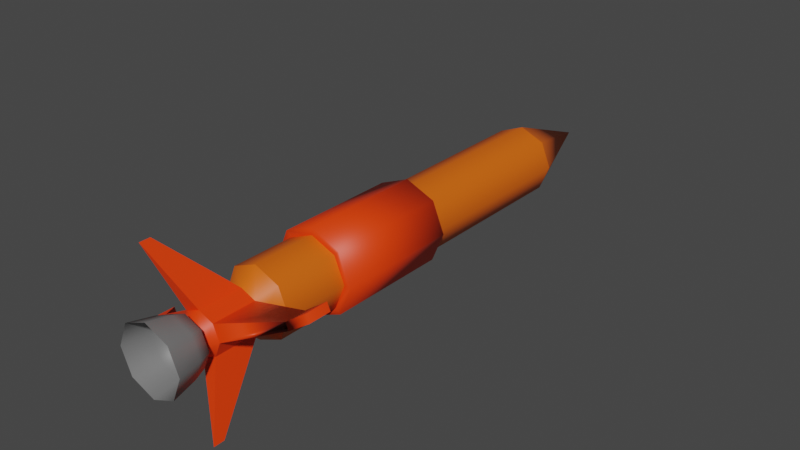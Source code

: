 # Source: FireMissle.blend  (saved by Blender 2.82.7; exported with 4.5.12 LTS)
import bpy
from mathutils import Matrix  # noqa: F401  (used for matrix-valued properties, if any)

bpy.ops.wm.read_factory_settings(use_empty=True)
scene = bpy.context.scene
scene.name = 'Scene'

# ---- collections
col_collection = bpy.data.collections.new('Collection'); scene.collection.children.link(col_collection)

# ---- materials (node trees are filled in below, after node groups)
mat_firemissle_1 = bpy.data.materials.new('FireMissle_1')
mat_firemissle_1.use_transparent_shadow = False
mat_firemissle_2 = bpy.data.materials.new('FireMissle_2')
mat_firemissle_2.use_transparent_shadow = False
mat_firemissle_3 = bpy.data.materials.new('FireMissle_3')
mat_firemissle_3.use_transparent_shadow = False

# ---- node groups
ng_auto_smooth = bpy.data.node_groups.new('Auto Smooth', 'GeometryNodeTree')
_s = ng_auto_smooth.interface.new_socket(name='Geometry', in_out='OUTPUT', socket_type='NodeSocketGeometry')
_s = ng_auto_smooth.interface.new_socket(name='Geometry', in_out='INPUT', socket_type='NodeSocketGeometry')
_s = ng_auto_smooth.interface.new_socket(name='Angle', in_out='INPUT', socket_type='NodeSocketFloat')
_s.subtype = 'ANGLE'
_s.min_value = 0.0
_s.max_value = 3.142
ng_auto_smooth.is_modifier = True
_N = ng_auto_smooth.nodes; _L = ng_auto_smooth.links
n0 = _N.new('NodeGroupOutput'); n0.name = 'Group Output'; n0.location = (480, -100)
n1 = _N.new('NodeGroupInput'); n1.name = 'Group Input'; n1.location = (-420, -300)
n2 = _N.new('NodeGroupInput'); n2.name = 'Group Input.001'; n2.location = (-60, -100)
n3 = _N.new('GeometryNodeSetShadeSmooth'); n3.name = 'Set Shade Smooth'; n3.location = (120, -100)
n3.domain = 'EDGE'
n4 = _N.new('GeometryNodeSetShadeSmooth'); n4.name = 'Set Shade Smooth.001'; n4.location = (300, -100)
n5 = _N.new('GeometryNodeInputMeshEdgeAngle'); n5.name = 'Edge Angle'; n5.location = (-420, -220)
n6 = _N.new('GeometryNodeInputEdgeSmooth'); n6.name = 'Is Edge Smooth'; n6.location = (-60, -160)
n7 = _N.new('GeometryNodeInputShadeSmooth'); n7.name = 'Is Face Smooth'; n7.location = (-240, -340)
n8 = _N.new('FunctionNodeBooleanMath'); n8.name = 'Boolean Math'; n8.location = (-60, -220)
n9 = _N.new('FunctionNodeCompare'); n9.name = 'Compare'; n9.location = (-240, -180)
n9.operation = 'LESS_EQUAL'
_L.new(n5.outputs[0], n9.inputs[0])
_L.new(n4.outputs[0], n0.inputs[0])
_L.new(n1.outputs[1], n9.inputs[1])
_L.new(n9.outputs[0], n8.inputs[0])
_L.new(n7.outputs[0], n8.inputs[1])
_L.new(n2.outputs[0], n3.inputs[0])
_L.new(n6.outputs[0], n3.inputs[1])
_L.new(n3.outputs[0], n4.inputs[0])
_L.new(n8.outputs[0], n3.inputs[2])
n0.is_active_output = True

# ---- material node trees
mat_firemissle_1.use_nodes = True; mat_firemissle_1.node_tree.nodes.clear()
_N = mat_firemissle_1.node_tree.nodes; _L = mat_firemissle_1.node_tree.links
n0 = _N.new('ShaderNodeOutputMaterial'); n0.name = 'Material Output'; n0.location = (300, 300)
n1 = _N.new('ShaderNodeBsdfPrincipled'); n1.name = 'Principled BSDF'; n1.location = (10, 300)
n1.distribution = 'GGX'
n1.subsurface_method = 'BURLEY'
n1.inputs[0].default_value = (0.8, 0.1266, 0.003604, 1.0)
n1.inputs[3].default_value = 1.45
n1.inputs[27].default_value = (0.0, 0.0, 0.0, 1.0)
n1.inputs[28].default_value = 1.0
_L.new(n1.outputs[0], n0.inputs[0])
n0.is_active_output = True
mat_firemissle_2.use_nodes = True; mat_firemissle_2.node_tree.nodes.clear()
_N = mat_firemissle_2.node_tree.nodes; _L = mat_firemissle_2.node_tree.links
n0 = _N.new('ShaderNodeOutputMaterial'); n0.name = 'Material Output'; n0.location = (300, 300)
n1 = _N.new('ShaderNodeBsdfPrincipled'); n1.name = 'Principled BSDF'; n1.location = (10, 300)
n1.distribution = 'GGX'
n1.subsurface_method = 'BURLEY'
n1.inputs[0].default_value = (1.0, 0.0464, 0.0, 1.0)
n1.inputs[3].default_value = 1.45
n1.inputs[27].default_value = (0.0, 0.0, 0.0, 1.0)
n1.inputs[28].default_value = 1.0
_L.new(n1.outputs[0], n0.inputs[0])
n0.is_active_output = True
mat_firemissle_3.use_nodes = True; mat_firemissle_3.node_tree.nodes.clear()
_N = mat_firemissle_3.node_tree.nodes; _L = mat_firemissle_3.node_tree.links
n0 = _N.new('ShaderNodeOutputMaterial'); n0.name = 'Material Output'; n0.location = (300, 300)
n1 = _N.new('ShaderNodeBsdfPrincipled'); n1.name = 'Principled BSDF'; n1.location = (10, 300)
n1.distribution = 'GGX'
n1.subsurface_method = 'BURLEY'
n1.inputs[0].default_value = (0.1789, 0.1789, 0.1789, 1.0)
n1.inputs[3].default_value = 1.45
n1.inputs[27].default_value = (0.0, 0.0, 0.0, 1.0)
n1.inputs[28].default_value = 1.0
_L.new(n1.outputs[0], n0.inputs[0])
n0.is_active_output = True

# ---- world
world_world = bpy.data.worlds.new('World'); scene.world = world_world
world_world.use_nodes = True; world_world.node_tree.nodes.clear()
_N = world_world.node_tree.nodes; _L = world_world.node_tree.links
n0 = _N.new('ShaderNodeOutputWorld'); n0.name = 'World Output'; n0.location = (300, 300)
n1 = _N.new('ShaderNodeBackground'); n1.name = 'Background'; n1.location = (10, 300)
n1.inputs[0].default_value = (0.05088, 0.05088, 0.05088, 1.0)
_L.new(n1.outputs[0], n0.inputs[0])
n0.is_active_output = True
world_world.color = (0.05088, 0.05088, 0.05088)
world_world.use_sun_shadow = False
world_world.sun_shadow_jitter_overblur = 0.0

# ---- meshes
me_cylinder_002 = bpy.data.meshes.new('Cylinder.002')
me_cylinder_002.from_pydata([(-1.863e-09, 0.08769, -0.1695), (-1.863e-09, 0.08769, -1.097), (0.062, 0.062, -0.1695), (0.062, 0.062, -1.097), (0.08769, 1.611e-08, -0.1695), (0.08769, -1.03e-09, -1.097), (0.062, -0.062, -0.1695), (0.062, -0.062, -1.097), (-9.529e-09, -0.08769, -0.1695), (-9.529e-09, -0.08769, -1.097), (-0.062, -0.062, -0.1695), (-0.062, -0.062, -1.097), (-0.08769, 2.099e-08, -0.1695), (-0.08769, 3.849e-09, -1.097), (-0.062, 0.062, -0.1695), (-0.062, 0.062, -1.097), (-2.696e-09, 8.405e-09, -1.33), (0.062, -0.062, -0.6392), (0.08769, 1.315e-08, -0.3299), (0.08769, 7.434e-09, -0.6392), (0.062, 0.062, -0.3299), (0.062, 0.062, -0.6392), (-1.863e-09, 0.08769, -0.6392), (-1.863e-09, 0.08769, -0.3299), (0.062, -0.062, -0.3299), (-9.529e-09, -0.08769, -0.6392), (-9.529e-09, -0.08769, -0.3299), (-0.062, -0.062, -0.6392), (-0.062, -0.062, -0.3299), (-0.08769, 1.231e-08, -0.6392), (-0.08769, 1.803e-08, -0.3299), (-0.062, 0.062, -0.6392), (-0.062, 0.062, -0.3299), (-0.1052, 1.034e-08, -0.6392), (-0.1052, 2.187e-08, -0.3299), (-0.07441, -0.07441, -0.6392), (-0.07441, -0.07441, -0.3299), (-1.106e-08, -0.1052, -0.6392), (-1.106e-08, -0.1052, -0.3299), (0.07441, -0.07441, -0.6392), (0.07441, -0.07441, -0.3299), (0.1052, 4.485e-09, -0.6392), (0.1052, 1.601e-08, -0.3299), (0.07441, 0.07441, -0.6392), (0.07441, 0.07441, -0.3299), (-1.863e-09, 0.1052, -0.3299), (-1.863e-09, 0.1052, -0.6392), (-0.07441, 0.07441, -0.6392), (-0.07441, 0.07441, -0.3299), (-1.863e-09, 0.05244, -0.1297), (0.03708, 0.03708, -0.1297), (0.05244, 1.327e-08, -0.1297), (0.03708, -0.03708, -0.1297), (-6.447e-09, -0.05244, -0.1297), (-0.03708, -0.03708, -0.1297), (-0.05244, 1.619e-08, -0.1297), (-0.03708, 0.03708, -0.1297), (-1.863e-09, 0.05244, -0.02115), (0.03708, 0.03708, -0.02115), (0.05244, 5.077e-09, -0.02115), (0.03708, -0.03708, -0.02115), (-6.447e-09, -0.05244, -0.02115), (-0.03708, -0.03708, -0.02115), (-0.05244, 7.994e-09, -0.02115), (-0.03708, 0.03708, -0.02115), (1.255e-09, 0.0364, 0.0), (0.02574, 0.02574, 0.0), (0.02574, -0.02574, 0.0), (-0.02574, -0.02574, 0.0), (-0.0364, -2.756e-09, 0.0), (0.0364, -4.781e-09, 0.0), (-1.927e-09, -0.0364, 0.0), (-0.02574, 0.02574, 0.0), (1.255e-09, 0.06068, 0.01198), (0.04291, 0.04291, 0.01198), (0.06068, -6.777e-09, 0.01198), (0.04291, -0.04291, 0.01198), (-4.049e-09, -0.06068, 0.01198), (-0.04291, -0.04291, 0.01198), (-0.06068, -3.401e-09, 0.01198), (-0.04291, 0.04291, 0.01198), (1.255e-09, 0.07143, 0.04184), (0.05051, 0.05051, 0.04184), (0.07143, -1.166e-08, 0.04184), (0.05051, -0.05051, 0.04184), (-4.989e-09, -0.07143, 0.04184), (-0.05051, -0.05051, 0.04184), (-0.07143, -7.689e-09, 0.04184), (-0.05051, 0.05051, 0.04184), (1.255e-09, 0.08468, 0.1032), (0.05988, 0.05988, 0.1032), (0.08468, -1.729e-08, 0.1032), (0.05988, -0.05988, 0.1032), (-6.148e-09, -0.08468, 0.1032), (-0.05988, -0.05988, 0.1032), (-0.08468, -1.258e-08, 0.1032), (-0.05988, 0.05988, 0.1032), (0.2034, 0.09428, -0.1005), (0.2105, 0.07714, -0.1005), (-0.2034, -0.09428, -0.1005), (-0.2105, -0.07714, -0.1005), (0.2034, 0.09428, -0.05033), (0.2105, 0.07714, -0.05033), (-0.2034, -0.09428, -0.05033), (-0.2105, -0.07714, -0.05033), (0.2034, 0.09428, -0.1005), (0.2105, 0.07714, -0.1005), (0.2034, 0.09428, -0.05033), (0.2105, 0.07714, -0.05033), (0.2226, 0.1032, -0.1386), (0.2304, 0.08444, -0.1386), (0.2226, 0.1032, -0.08367), (0.2304, 0.08444, -0.08367), (-0.2226, -0.1032, -0.1386), (-0.2304, -0.08444, -0.1386), (-0.2226, -0.1032, -0.08367), (-0.2304, -0.08444, -0.08367), (0.08041, -0.1941, 0.01119), (-0.08026, 0.1938, 0.01119), (0.08041, -0.1941, 0.03795), (-0.08026, 0.1938, 0.03795)], [], [(22, 1, 3, 21), (21, 3, 5, 19), (19, 5, 7, 17), (17, 7, 9, 25), (25, 9, 11, 27), (27, 11, 13, 29), (11, 9, 16), (29, 13, 15, 31), (31, 15, 1, 22), (5, 3, 16), (1, 15, 16), (3, 1, 16), (7, 5, 16), (13, 11, 16), (9, 7, 16), (15, 13, 16), (14, 32, 23, 0), (21, 19, 41, 43), (12, 30, 32, 14), (27, 29, 33, 35), (10, 28, 30, 12), (18, 20, 44, 42), (8, 26, 28, 10), (30, 28, 36, 34), (6, 24, 26, 8), (19, 17, 39, 41), (4, 18, 24, 6), (29, 31, 47, 33), (2, 20, 18, 4), (24, 18, 42, 40), (0, 23, 20, 2), (32, 30, 34, 48), (48, 47, 46, 45), (34, 33, 47, 48), (36, 35, 33, 34), (38, 37, 35, 36), (40, 39, 37, 38), (42, 41, 39, 40), (44, 43, 41, 42), (45, 46, 43, 44), (28, 26, 38, 36), (20, 23, 45, 44), (25, 27, 35, 37), (23, 32, 48, 45), (22, 21, 43, 46), (26, 24, 40, 38), (31, 22, 46, 47), (17, 25, 37, 39), (4, 6, 52, 51), (10, 12, 55, 54), (6, 8, 53, 52), (12, 14, 56, 55), (2, 4, 51, 50), (8, 10, 54, 53), (14, 0, 49, 56), (0, 2, 50, 49), (55, 56, 64, 63), (53, 54, 62, 61), (51, 52, 60, 59), (49, 50, 58, 57), (61, 60, 119), (51, 59, 102, 98), (49, 57, 120, 118), (63, 62, 103, 104), (62, 63, 69, 68), (60, 61, 71, 67), (58, 59, 70, 66), (63, 64, 72, 69), (61, 62, 68, 71), (59, 60, 67, 70), (57, 58, 66, 65), (64, 57, 65, 72), (69, 72, 80, 79), (71, 68, 78, 77), (70, 67, 76, 75), (65, 66, 74, 73), (72, 65, 73, 80), (68, 69, 79, 78), (67, 71, 77, 76), (66, 70, 75, 74), (74, 75, 83, 82), (79, 80, 88, 87), (77, 78, 86, 85), (75, 76, 84, 83), (73, 74, 82, 81), (80, 73, 81, 88), (78, 79, 87, 86), (76, 77, 85, 84), (88, 81, 89, 96), (86, 87, 95, 94), (84, 85, 93, 92), (82, 83, 91, 90), (87, 88, 96, 95), (85, 86, 94, 93), (83, 84, 92, 91), (81, 82, 90, 89), (103, 99, 113, 115), (102, 101, 107, 108), (59, 58, 101, 102), (55, 63, 104, 100), (58, 50, 97, 101), (62, 54, 99, 103), (54, 55, 100, 99), (50, 51, 98, 97), (106, 108, 112, 110), (97, 98, 106, 105), (101, 97, 105, 107), (98, 102, 108, 106), (109, 110, 112, 111), (105, 106, 110, 109), (107, 105, 109, 111), (108, 107, 111, 112), (113, 114, 116, 115), (104, 103, 115, 116), (99, 100, 114, 113), (100, 104, 116, 114), (53, 61, 119, 117), (60, 52, 117, 119), (56, 49, 118), (64, 56, 118, 120), (52, 53, 117), (57, 64, 120)])
me_cylinder_002.polygons.foreach_set('use_smooth', [True] * 122)
me_cylinder_002.polygons.foreach_set('material_index', [0, 0, 0, 0, 0, 0, 0, 0, 0, 0, 0, 0, 0, 0, 0, 0, 0, 1, 0, 1, 0, 1, 0, 1, 0, 1, 0, 1, 0, 1, 0, 1, 1, 1, 1, 1, 1, 1, 1, 1, 1, 1, 1, 1, 1, 1, 1, 1, 0, 0, 0, 0, 0, 0, 0, 0, 1, 1, 1, 1, 1, 1, 1, 1, 1, 1, 1, 1, 1, 1, 1, 1, 2, 2, 2, 2, 2, 2, 2, 2, 2, 2, 2, 2, 2, 2, 2, 2, 2, 2, 2, 2, 2, 2, 2, 2, 1, 1, 1, 1, 1, 1, 1, 1, 1, 1, 1, 1, 1, 1, 1, 1, 1, 1, 1, 1, 1, 1, 0, 1, 0, 1])
_k = set([(0, 2), (0, 14), (1, 3), (1, 15), (2, 4), (3, 5), (4, 6), (5, 7), (6, 8), (7, 9), (8, 10), (9, 11), (10, 12), (11, 13), (12, 14), (13, 15), (17, 19), (17, 25), (18, 20), (18, 24), (19, 21), (20, 23), (21, 22), (22, 31), (23, 32), (24, 26), (25, 27), (26, 28), (27, 29), (28, 30), (29, 31), (30, 32), (45, 46), (49, 50), (49, 56), (49, 57), (49, 118), (50, 51), (50, 58), (50, 97), (51, 52), (51, 59), (51, 98), (52, 53), (52, 60), (52, 117), (53, 54), (53, 61), (53, 117), (54, 55), (54, 62), (54, 99), (55, 56), (55, 63), (55, 100), (56, 64), (56, 118), (57, 58), (57, 64), (57, 120), (58, 59), (58, 101), (59, 60), (59, 102), (60, 61), (60, 119), (61, 62), (61, 119), (62, 63), (62, 103), (63, 64), (63, 104), (64, 120), (65, 66), (65, 72), (66, 70), (67, 70), (67, 71), (68, 69), (68, 71), (69, 72), (99, 113), (100, 114), (103, 115), (104, 116), (105, 109), (106, 110), (107, 111), (108, 112), (109, 110), (109, 111), (110, 112), (113, 115), (114, 116), (117, 119), (118, 120)])
me_cylinder_002.attributes.new('sharp_edge', 'BOOLEAN', 'EDGE').data.foreach_set('value', [ (min(e.vertices), max(e.vertices)) in _k for e in me_cylinder_002.edges])
_uv = me_cylinder_002.uv_layers.new(name='UVMap')
_uv.uv.foreach_set('vector', [1.0, 0.7531, 1.0, 1.0, 0.875, 1.0, 0.875, 0.7531, 0.875, 0.7531, 0.875, 1.0, 0.75, 1.0, 0.75, 0.7531, 0.75, 0.7531, 0.75, 1.0, 0.625, 1.0, 0.625, 0.7531, 0.625, 0.7531, 0.625, 1.0, 0.5, 1.0, 0.5, 0.7531, 0.5, 0.7531, 0.5, 1.0, 0.375, 1.0, 0.375, 0.7531, 0.375, 0.7531, 0.375, 1.0, 0.25, 1.0, 0.25, 0.7531, 0.375, 1.0, 0.5, 1.0, 0.375, 1.0, 0.25, 0.7531, 0.25, 1.0, 0.125, 1.0, 0.125, 0.7531, 0.125, 0.7531, 0.125, 1.0, 0.0, 1.0, 0.0, 0.7531, 0.75, 1.0, 0.875, 1.0, 0.75, 1.0, 0.0, 1.0, 0.125, 1.0, 0.0, 1.0, 0.875, 1.0, 1.0, 1.0, 0.875, 1.0, 0.625, 1.0, 0.75, 1.0, 0.625, 1.0, 0.25, 1.0, 0.375, 1.0, 0.25, 1.0, 0.5, 1.0, 0.625, 1.0, 0.5, 1.0, 0.125, 1.0, 0.25, 1.0, 0.125, 1.0, 0.125, 0.5, 0.125, 0.5864, 0.0, 0.5864, 0.0, 0.5, 0.875, 0.7531, 0.75, 0.7531, 0.75, 0.7531, 0.875, 0.7531, 0.25, 0.5, 0.25, 0.5864, 0.125, 0.5864, 0.125, 0.5, 0.375, 0.7531, 0.25, 0.7531, 0.25, 0.7531, 0.375, 0.7531, 0.375, 0.5, 0.375, 0.5864, 0.25, 0.5864, 0.25, 0.5, 0.75, 0.5864, 0.875, 0.5864, 0.875, 0.5864, 0.75, 0.5864, 0.5, 0.5, 0.5, 0.5864, 0.375, 0.5864, 0.375, 0.5, 0.25, 0.5864, 0.375, 0.5864, 0.375, 0.5864, 0.25, 0.5864, 0.625, 0.5, 0.625, 0.5864, 0.5, 0.5864, 0.5, 0.5, 0.75, 0.7531, 0.625, 0.7531, 0.625, 0.7531, 0.75, 0.7531, 0.75, 0.5, 0.75, 0.5864, 0.625, 0.5864, 0.625, 0.5, 0.25, 0.7531, 0.125, 0.7531, 0.125, 0.7531, 0.25, 0.7531, 0.875, 0.5, 0.875, 0.5864, 0.75, 0.5864, 0.75, 0.5, 0.625, 0.5864, 0.75, 0.5864, 0.75, 0.5864, 0.625, 0.5864, 1.0, 0.5, 1.0, 0.5864, 0.875, 0.5864, 0.875, 0.5, 0.125, 0.5864, 0.25, 0.5864, 0.25, 0.5864, 0.125, 0.5864, 0.125, 0.5864, 0.125, 0.7531, 0.0, 0.7531, 0.0, 0.5864, 0.25, 0.5864, 0.25, 0.7531, 0.125, 0.7531, 0.125, 0.5864, 0.375, 0.5864, 0.375, 0.7531, 0.25, 0.7531, 0.25, 0.5864, 0.5, 0.5864, 0.5, 0.7531, 0.375, 0.7531, 0.375, 0.5864, 0.625, 0.5864, 0.625, 0.7531, 0.5, 0.7531, 0.5, 0.5864, 0.75, 0.5864, 0.75, 0.7531, 0.625, 0.7531, 0.625, 0.5864, 0.875, 0.5864, 0.875, 0.7531, 0.75, 0.7531, 0.75, 0.5864, 1.0, 0.5864, 1.0, 0.7531, 0.875, 0.7531, 0.875, 0.5864, 0.375, 0.5864, 0.5, 0.5864, 0.5, 0.5864, 0.375, 0.5864, 0.875, 0.5864, 1.0, 0.5864, 1.0, 0.5864, 0.875, 0.5864, 0.5, 0.7531, 0.375, 0.7531, 0.375, 0.7531, 0.5, 0.7531, 0.0, 0.5864, 0.125, 0.5864, 0.125, 0.5864, 0.0, 0.5864, 1.0, 0.7531, 0.875, 0.7531, 0.875, 0.7531, 1.0, 0.7531, 0.5, 0.5864, 0.625, 0.5864, 0.625, 0.5864, 0.5, 0.5864, 0.125, 0.7531, 0.0, 0.7531, 0.0, 0.7531, 0.125, 0.7531, 0.625, 0.7531, 0.5, 0.7531, 0.5, 0.7531, 0.625, 0.7531, 0.75, 0.5, 0.625, 0.5, 0.625, 0.5, 0.75, 0.5, 0.375, 0.5, 0.25, 0.5, 0.25, 0.5, 0.375, 0.5, 0.625, 0.5, 0.5, 0.5, 0.5, 0.5, 0.625, 0.5, 0.25, 0.5, 0.125, 0.5, 0.125, 0.5, 0.25, 0.5, 0.875, 0.5, 0.75, 0.5, 0.75, 0.5, 0.875, 0.5, 0.5, 0.5, 0.375, 0.5, 0.375, 0.5, 0.5, 0.5, 0.125, 0.5, 0.0, 0.5, 0.0, 0.5, 0.125, 0.5, 1.0, 0.5, 0.875, 0.5, 0.875, 0.5, 1.0, 0.5, 0.25, 0.5, 0.125, 0.5, 0.125, 0.5, 0.25, 0.5, 0.5, 0.5, 0.375, 0.5, 0.375, 0.5, 0.5, 0.5, 0.75, 0.5, 0.625, 0.5, 0.625, 0.5, 0.75, 0.5, 1.0, 0.5, 0.875, 0.5, 0.875, 0.5, 1.0, 0.5, 0.5, 0.5, 0.625, 0.5, 0.5, 0.5, 0.75, 0.5, 0.75, 0.5, 0.75, 0.5, 0.75, 0.5, 1.0, 0.5, 1.0, 0.5, 1.0, 0.5, 1.0, 0.5, 0.25, 0.5, 0.375, 0.5, 0.375, 0.5, 0.25, 0.5, 0.375, 0.5, 0.25, 0.5, 0.25, 0.5, 0.375, 0.5, 0.625, 0.5, 0.5, 0.5, 0.5, 0.5, 0.625, 0.5, 0.875, 0.5, 0.75, 0.5, 0.75, 0.5, 0.875, 0.5, 0.25, 0.5, 0.125, 0.5, 0.125, 0.5, 0.25, 0.5, 0.5, 0.5, 0.375, 0.5, 0.375, 0.5, 0.5, 0.5, 0.75, 0.5, 0.625, 0.5, 0.625, 0.5, 0.75, 0.5, 1.0, 0.5, 0.875, 0.5, 0.875, 0.5, 1.0, 0.5, 0.125, 0.5, 0.0, 0.5, 0.0, 0.5, 0.125, 0.5, 0.25, 0.5, 0.125, 0.5, 0.125, 0.5, 0.25, 0.5, 0.5, 0.5, 0.375, 0.5, 0.375, 0.5, 0.5, 0.5, 0.75, 0.5, 0.625, 0.5, 0.625, 0.5, 0.75, 0.5, 1.0, 0.5, 0.875, 0.5, 0.875, 0.5, 1.0, 0.5, 0.125, 0.5, 0.0, 0.5, 0.0, 0.5, 0.125, 0.5, 0.375, 0.5, 0.25, 0.5, 0.25, 0.5, 0.375, 0.5, 0.625, 0.5, 0.5, 0.5, 0.5, 0.5, 0.625, 0.5, 0.875, 0.5, 0.75, 0.5, 0.75, 0.5, 0.875, 0.5, 0.875, 0.5, 0.75, 0.5, 0.75, 0.5, 0.875, 0.5, 0.25, 0.5, 0.125, 0.5, 0.125, 0.5, 0.25, 0.5, 0.5, 0.5, 0.375, 0.5, 0.375, 0.5, 0.5, 0.5, 0.75, 0.5, 0.625, 0.5, 0.625, 0.5, 0.75, 0.5, 1.0, 0.5, 0.875, 0.5, 0.875, 0.5, 1.0, 0.5, 0.125, 0.5, 0.0, 0.5, 0.0, 0.5, 0.125, 0.5, 0.375, 0.5, 0.25, 0.5, 0.25, 0.5, 0.375, 0.5, 0.625, 0.5, 0.5, 0.5, 0.5, 0.5, 0.625, 0.5, 0.125, 0.5, 0.0, 0.5, 0.0, 0.5, 0.125, 0.5, 0.375, 0.5, 0.25, 0.5, 0.25, 0.5, 0.375, 0.5, 0.625, 0.5, 0.5, 0.5, 0.5, 0.5, 0.625, 0.5, 0.875, 0.5, 0.75, 0.5, 0.75, 0.5, 0.875, 0.5, 0.25, 0.5, 0.125, 0.5, 0.125, 0.5, 0.25, 0.5, 0.5, 0.5, 0.375, 0.5, 0.375, 0.5, 0.5, 0.5, 0.75, 0.5, 0.625, 0.5, 0.625, 0.5, 0.75, 0.5, 1.0, 0.5, 0.875, 0.5, 0.875, 0.5, 1.0, 0.5, 0.375, 0.5, 0.375, 0.5, 0.375, 0.5, 0.375, 0.5, 0.75, 0.5, 0.875, 0.5, 0.875, 0.5, 0.75, 0.5, 0.75, 0.5, 0.875, 0.5, 0.875, 0.5, 0.75, 0.5, 0.25, 0.5, 0.25, 0.5, 0.25, 0.5, 0.25, 0.5, 0.875, 0.5, 0.875, 0.5, 0.875, 0.5, 0.875, 0.5, 0.375, 0.5, 0.375, 0.5, 0.375, 0.5, 0.375, 0.5, 0.375, 0.5, 0.25, 0.5, 0.25, 0.5, 0.375, 0.5, 0.875, 0.5, 0.75, 0.5, 0.75, 0.5, 0.875, 0.5, 0.75, 0.5, 0.75, 0.5, 0.75, 0.5, 0.75, 0.5, 0.875, 0.5, 0.75, 0.5, 0.75, 0.5, 0.875, 0.5, 0.875, 0.5, 0.875, 0.5, 0.875, 0.5, 0.875, 0.5, 0.75, 0.5, 0.75, 0.5, 0.75, 0.5, 0.75, 0.5, 0.875, 0.5, 0.75, 0.5, 0.75, 0.5, 0.875, 0.5, 0.875, 0.5, 0.75, 0.5, 0.75, 0.5, 0.875, 0.5, 0.875, 0.5, 0.875, 0.5, 0.875, 0.5, 0.875, 0.5, 0.75, 0.5, 0.875, 0.5, 0.875, 0.5, 0.75, 0.5, 0.375, 0.5, 0.25, 0.5, 0.25, 0.5, 0.375, 0.5, 0.25, 0.5, 0.375, 0.5, 0.375, 0.5, 0.25, 0.5, 0.375, 0.5, 0.25, 0.5, 0.25, 0.5, 0.375, 0.5, 0.25, 0.5, 0.25, 0.5, 0.25, 0.5, 0.25, 0.5, 0.5, 0.5, 0.5, 0.5, 0.5, 0.5, 0.5, 0.5, 0.625, 0.5, 0.625, 0.5, 0.625, 0.5, 0.625, 0.5, 0.125, 0.5, 0.0, 0.5, 0.125, 0.5, 0.125, 0.5, 0.125, 0.5, 0.125, 0.5, 0.125, 0.5, 0.625, 0.5, 0.5, 0.5, 0.625, 0.5, 0.0, 0.5, 0.125, 0.5, 0.0, 0.5])
me_cylinder_002.materials.append(mat_firemissle_1)
me_cylinder_002.materials.append(mat_firemissle_2)
me_cylinder_002.materials.append(mat_firemissle_3)
me_cylinder_002.use_remesh_fix_poles = True
me_cylinder_002.use_remesh_preserve_attributes = False
me_cylinder_002.use_mirror_vertex_groups = False
me_cylinder_002.update()

# ---- objects
ob_firemissle = bpy.data.objects.new('FireMissle', me_cylinder_002)

# ---- transforms, parenting, visibility, modifiers, constraints
ob_firemissle.location = (1.863e-09, -0.3258, 3.725e-08)
ob_firemissle.rotation_euler = (1.571, -0.0, 0.0)
ob_firemissle.lineart.crease_threshold = 0.0
_m = ob_firemissle.modifiers.new('Auto Smooth', 'NODES')
_m.node_group = ng_auto_smooth
_gi = [s.identifier for s in ng_auto_smooth.interface.items_tree if s.item_type == 'SOCKET' and s.in_out == 'INPUT']
_m[_gi[1]] = 3.142  # Angle

# ---- collection membership
col_collection.objects.link(ob_firemissle)

# ---- scene / render settings (as saved in the file)
scene.frame_start = 1; scene.frame_end = 250; scene.frame_set(1)
scene.render.engine = 'BLENDER_EEVEE_NEXT'
scene.cycles.use_denoising = False
scene.cycles.samples = 128
scene.cycles.sampling_pattern = 'TABULATED_SOBOL'
scene.cycles.use_adaptive_sampling = False
scene.cycles.use_light_tree = False
scene.view_settings.view_transform = 'Filmic'
bpy.context.view_layer.update()

# ---- added for rendering (the .blend has no active camera and no usable light): camera, sun
cam_auto = bpy.data.cameras.new('AutoCamera')
cam_auto.lens = 50.0
cam_auto.sensor_width = 36.0
cam_auto.clip_end = 1000.0
ob_auto_camera = bpy.data.objects.new('AutoCamera', cam_auto)
scene.collection.objects.link(ob_auto_camera)
ob_auto_camera.location = (1.43852, -1.43851, 1.15063)
ob_auto_camera.rotation_euler = (1.09748, -7.21219e-08, 0.694738)
scene.camera = ob_auto_camera
light_auto_sun = bpy.data.lights.new('AutoSun', 'SUN')
light_auto_sun.energy = 3.0
light_auto_sun.angle = 0.0523599
ob_auto_sun = bpy.data.objects.new('AutoSun', light_auto_sun)
scene.collection.objects.link(ob_auto_sun)
ob_auto_sun.rotation_euler = (0.872665, 0.174533, 0.523599)
bpy.context.view_layer.update()
